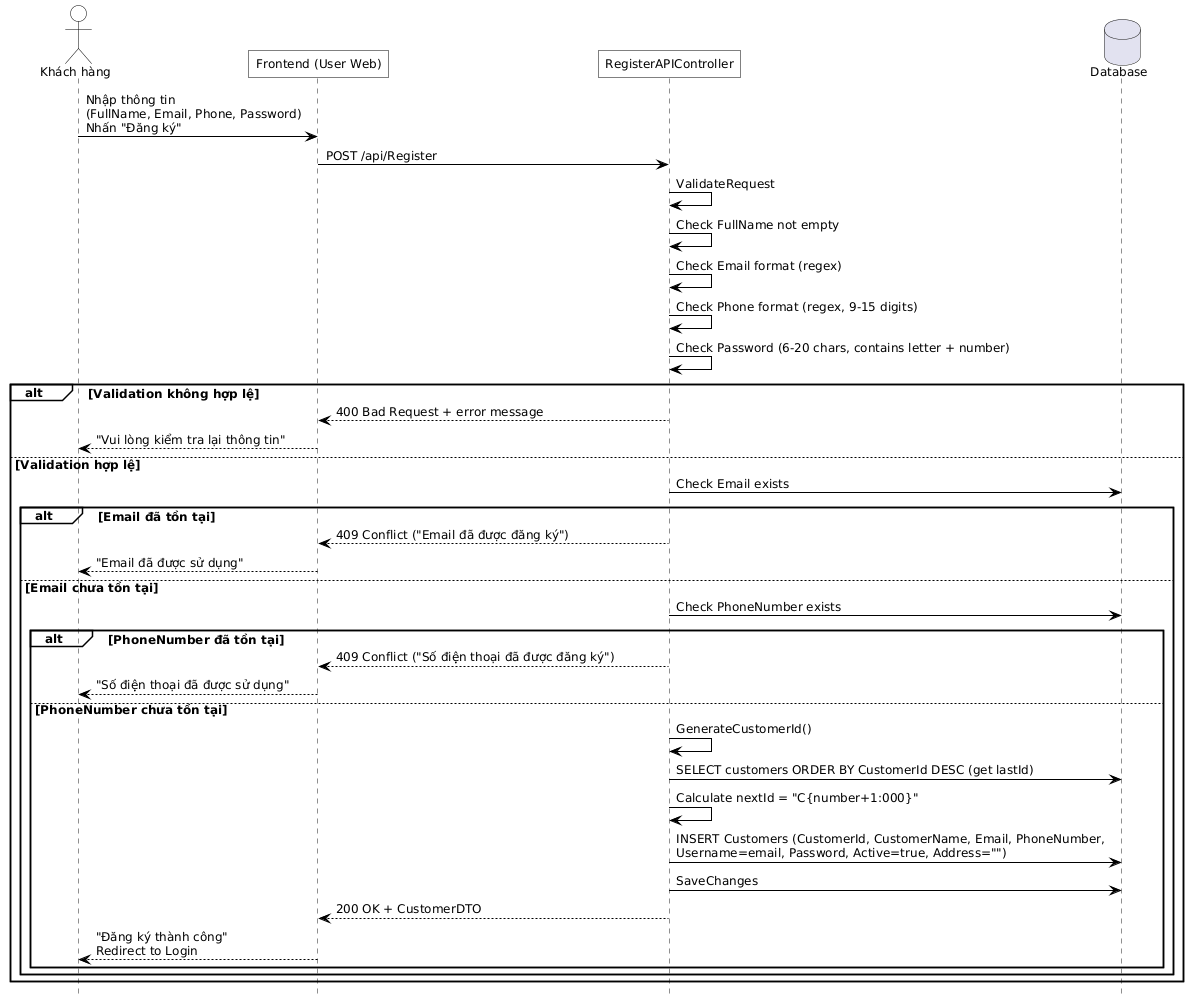

The diagram above was rendered by PlantUML. Its source (embedded in the PNG):
@startuml
hide footbox
skinparam defaultFontName Helvetica
skinparam defaultFontSize 12
skinparam maxMessageSize 500
skinparam ParticipantPadding 100

skinparam backgroundColor white
skinparam shadowing false
skinparam ActorBackgroundColor transparent
skinparam ParticipantBackgroundColor transparent
skinparam SequenceGroupBackgroundColor transparent
skinparam SequenceBoxBackgroundColor transparent
skinparam NoteBackgroundColor transparent

skinparam SequenceActivationBorderColor black
skinparam ActorBorderColor black
skinparam ParticipantBorderColor black
skinparam ArrowColor black
skinparam roundcorner 0

actor "Khách hàng" as CUSTOMER
participant "Frontend (User Web)" as FE
participant "RegisterAPIController" as API
database "Database" as DB

' Đăng ký
CUSTOMER -> FE : Nhập thông tin\n(FullName, Email, Phone, Password)\nNhấn "Đăng ký"
FE -> API : POST /api/Register
API -> API : ValidateRequest
API -> API : Check FullName not empty
API -> API : Check Email format (regex)
API -> API : Check Phone format (regex, 9-15 digits)
API -> API : Check Password (6-20 chars, contains letter + number)
alt Validation không hợp lệ
  API --> FE : 400 Bad Request + error message
  FE --> CUSTOMER : "Vui lòng kiểm tra lại thông tin"
else Validation hợp lệ
  API -> DB : Check Email exists
  alt Email đã tồn tại
    API --> FE : 409 Conflict ("Email đã được đăng ký")
    FE --> CUSTOMER : "Email đã được sử dụng"
  else Email chưa tồn tại
    API -> DB : Check PhoneNumber exists
    alt PhoneNumber đã tồn tại
      API --> FE : 409 Conflict ("Số điện thoại đã được đăng ký")
      FE --> CUSTOMER : "Số điện thoại đã được sử dụng"
    else PhoneNumber chưa tồn tại
      API -> API : GenerateCustomerId()
      API -> DB : SELECT customers ORDER BY CustomerId DESC (get lastId)
      API -> API : Calculate nextId = "C{number+1:000}"
      API -> DB : INSERT Customers (CustomerId, CustomerName, Email, PhoneNumber, Username=email, Password, Active=true, Address="")
      API -> DB : SaveChanges
      API --> FE : 200 OK + CustomerDTO
      FE --> CUSTOMER : "Đăng ký thành công"\nRedirect to Login
    end
  end
end
@enduml